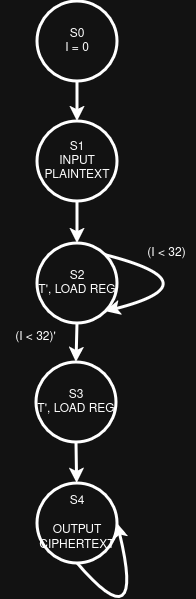

The diagram above was exported from draw.io. Its source (the exported page's mxGraphModel, read from the mxfile embedded in the PNG):
<mxGraphModel dx="851" dy="464" grid="1" gridSize="10" guides="1" tooltips="1" connect="1" arrows="1" fold="1" page="1" pageScale="1" pageWidth="850" pageHeight="1100" math="0" shadow="0">
  <root>
    <mxCell id="0" />
    <mxCell id="1" parent="0" />
    <mxCell id="1EFThtguPVEaoc4oyC06-671" parent="1" style="ellipse;whiteSpace=wrap;html=1;strokeWidth=3;" value="&lt;div&gt;S0&lt;/div&gt;&lt;div&gt;I = 0&lt;/div&gt;" vertex="1">
      <mxGeometry height="80" width="80" x="827" y="800" as="geometry" />
    </mxCell>
    <mxCell id="1EFThtguPVEaoc4oyC06-672" parent="1" style="ellipse;whiteSpace=wrap;html=1;strokeWidth=3;" value="&lt;div&gt;S1&lt;/div&gt;&lt;div&gt;INPUT PLAINTEXT&lt;/div&gt;" vertex="1">
      <mxGeometry height="80" width="80" x="827" y="920" as="geometry" />
    </mxCell>
    <mxCell id="1EFThtguPVEaoc4oyC06-673" parent="1" style="ellipse;whiteSpace=wrap;html=1;strokeWidth=3;" value="&lt;div&gt;S2&lt;/div&gt;&lt;div&gt;T', LOAD REG&lt;/div&gt;" vertex="1">
      <mxGeometry height="80" width="80" x="827" y="1042" as="geometry" />
    </mxCell>
    <mxCell id="1EFThtguPVEaoc4oyC06-674" parent="1" style="ellipse;whiteSpace=wrap;html=1;strokeWidth=3;" value="&lt;div&gt;S3&lt;/div&gt;&lt;div&gt;T', LOAD REG&lt;/div&gt;" vertex="1">
      <mxGeometry height="80" width="80" x="826" y="1161" as="geometry" />
    </mxCell>
    <mxCell id="1EFThtguPVEaoc4oyC06-675" edge="1" parent="1" source="1EFThtguPVEaoc4oyC06-671" style="endArrow=classic;html=1;rounded=0;exitX=0.5;exitY=1;exitDx=0;exitDy=0;entryX=0.5;entryY=0;entryDx=0;entryDy=0;strokeWidth=3;" target="1EFThtguPVEaoc4oyC06-672" value="">
      <mxGeometry height="50" relative="1" width="50" as="geometry">
        <mxPoint x="616" y="782" as="sourcePoint" />
        <mxPoint x="616" y="874" as="targetPoint" />
      </mxGeometry>
    </mxCell>
    <mxCell id="1EFThtguPVEaoc4oyC06-676" edge="1" parent="1" source="1EFThtguPVEaoc4oyC06-672" style="endArrow=classic;html=1;rounded=0;exitX=0.5;exitY=1;exitDx=0;exitDy=0;entryX=0.5;entryY=0;entryDx=0;entryDy=0;strokeWidth=3;" target="1EFThtguPVEaoc4oyC06-673" value="">
      <mxGeometry height="50" relative="1" width="50" as="geometry">
        <mxPoint x="766" y="922" as="sourcePoint" />
        <mxPoint x="766" y="1014" as="targetPoint" />
      </mxGeometry>
    </mxCell>
    <mxCell id="1EFThtguPVEaoc4oyC06-677" edge="1" parent="1" source="1EFThtguPVEaoc4oyC06-673" style="endArrow=classic;html=1;rounded=0;exitX=0.5;exitY=1;exitDx=0;exitDy=0;entryX=0.5;entryY=0;entryDx=0;entryDy=0;strokeWidth=3;" target="1EFThtguPVEaoc4oyC06-674" value="">
      <mxGeometry height="50" relative="1" width="50" as="geometry">
        <mxPoint x="926" y="1132" as="sourcePoint" />
        <mxPoint x="926" y="1224" as="targetPoint" />
      </mxGeometry>
    </mxCell>
    <mxCell id="1EFThtguPVEaoc4oyC06-678" edge="1" parent="1" source="1EFThtguPVEaoc4oyC06-682" style="endArrow=classic;html=1;rounded=0;exitX=0.5;exitY=1;exitDx=0;exitDy=0;strokeWidth=3;entryX=1;entryY=0.5;entryDx=0;entryDy=0;edgeStyle=orthogonalEdgeStyle;curved=1;" target="1EFThtguPVEaoc4oyC06-682" value="">
      <mxGeometry height="50" relative="1" width="50" as="geometry">
        <Array as="points">
          <mxPoint x="936" y="1442" />
        </Array>
        <mxPoint x="796" y="1272" as="sourcePoint" />
        <mxPoint x="926" y="1352" as="targetPoint" />
      </mxGeometry>
    </mxCell>
    <mxCell id="1EFThtguPVEaoc4oyC06-679" parent="1" style="text;html=1;align=center;verticalAlign=middle;resizable=0;points=[];autosize=1;strokeColor=none;fillColor=none;" value="(I &amp;lt; 32)'" vertex="1">
      <mxGeometry height="30" width="70" x="790" y="1121" as="geometry" />
    </mxCell>
    <mxCell id="1EFThtguPVEaoc4oyC06-680" parent="1" style="text;html=1;align=center;verticalAlign=middle;resizable=0;points=[];autosize=1;strokeColor=none;fillColor=none;" value="(I &amp;lt; 32)" vertex="1">
      <mxGeometry height="30" width="60" x="926" y="1037" as="geometry" />
    </mxCell>
    <mxCell id="1EFThtguPVEaoc4oyC06-681" edge="1" parent="1" source="1EFThtguPVEaoc4oyC06-673" style="endArrow=classic;html=1;rounded=0;exitX=1;exitY=0;exitDx=0;exitDy=0;entryX=1;entryY=1;entryDx=0;entryDy=0;strokeWidth=3;edgeStyle=orthogonalEdgeStyle;curved=1;" target="1EFThtguPVEaoc4oyC06-673" value="">
      <mxGeometry height="50" relative="1" width="50" as="geometry">
        <Array as="points">
          <mxPoint x="1006" y="1082" />
        </Array>
        <mxPoint x="956" y="1082" as="sourcePoint" />
        <mxPoint x="956" y="1174" as="targetPoint" />
      </mxGeometry>
    </mxCell>
    <mxCell id="1EFThtguPVEaoc4oyC06-682" parent="1" style="ellipse;whiteSpace=wrap;html=1;strokeWidth=3;" value="&lt;div&gt;S4&lt;/div&gt;&lt;div&gt;&lt;br&gt;&lt;/div&gt;OUTPUT CIPHERTEXT" vertex="1">
      <mxGeometry height="80" width="80" x="827" y="1282" as="geometry" />
    </mxCell>
    <mxCell id="1EFThtguPVEaoc4oyC06-683" edge="1" parent="1" source="1EFThtguPVEaoc4oyC06-674" style="endArrow=classic;html=1;rounded=0;exitX=0.5;exitY=1;exitDx=0;exitDy=0;strokeWidth=3;" target="1EFThtguPVEaoc4oyC06-682" value="">
      <mxGeometry height="50" relative="1" width="50" as="geometry">
        <mxPoint x="1006" y="1272" as="sourcePoint" />
        <mxPoint x="1006" y="1312" as="targetPoint" />
      </mxGeometry>
    </mxCell>
  </root>
</mxGraphModel>